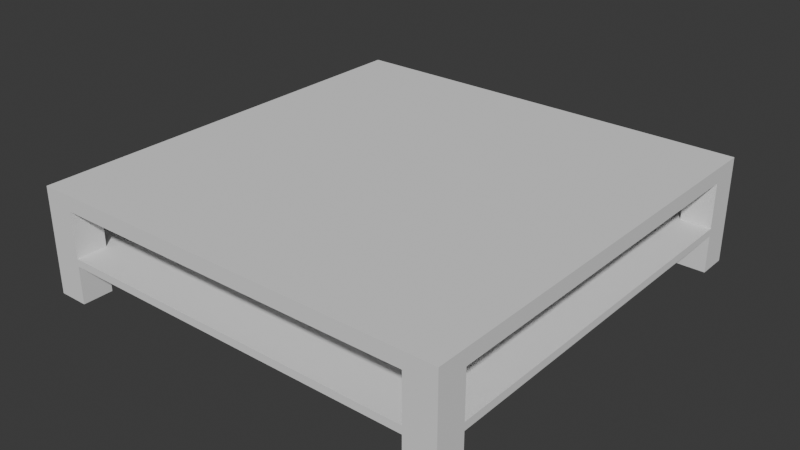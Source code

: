 # Source: Journal_Table.blend  (saved by Blender 4.5.90; exported with 4.5.12 LTS)
import bpy
from mathutils import Matrix  # noqa: F401  (used for matrix-valued properties, if any)

bpy.ops.wm.read_factory_settings(use_empty=True)
scene = bpy.context.scene
scene.name = 'Scene'

# ---- collections
col_collection = bpy.data.collections.new('Collection'); scene.collection.children.link(col_collection)

# ---- world
world_world = bpy.data.worlds.new('World'); scene.world = world_world
world_world.use_nodes = True; world_world.node_tree.nodes.clear()
_N = world_world.node_tree.nodes; _L = world_world.node_tree.links
n0 = _N.new('ShaderNodeOutputWorld'); n0.name = 'World Output'; n0.location = (200, 100)
n1 = _N.new('ShaderNodeBackground'); n1.name = 'Background'; n1.location = (-200, 100)
n1.inputs[0].default_value = (0.05088, 0.05088, 0.05088, 1.0)
_L.new(n1.outputs[0], n0.inputs[0])
n0.is_active_output = True
world_world.color = (0.05088, 0.05088, 0.05088)
world_world.sun_shadow_jitter_overblur = 0.0

# ---- meshes
me_cube_001 = bpy.data.meshes.new('Cube.001')
me_cube_001.from_pydata([(-0.7, -0.727, 0.3), (-0.7, -0.727, 0.35), (-0.7, 0.7, 0.3), (-0.7, 0.7, 0.35), (0.7, -0.727, 0.3), (0.7, -0.727, 0.35), (0.7, 0.7, 0.3), (0.7, 0.7, 0.35), (-0.6, -0.627, 0.125), (-0.6, -0.627, 0.15), (-0.6, 0.6, 0.125), (-0.6, 0.6, 0.15), (0.6, -0.627, 0.125), (0.6, -0.627, 0.15), (0.6, 0.6, 0.125), (0.6, 0.6, 0.15), (0.7, 0.6, 0.15), (0.7, 0.6, 0.125), (0.7, -0.627, 0.125), (0.7, -0.627, 0.15), (-0.7, 0.6, 0.125), (-0.7, -0.627, 0.125), (-0.7, -0.627, 0.15), (-0.7, 0.6, 0.15), (-0.6, 0.7, 0.15), (-0.6, 0.7, 0.125), (0.6, 0.7, 0.125), (0.6, 0.7, 0.15), (0.7, 0.7, 0.15), (0.7, 0.7, 0.125), (-0.7, 0.7, 0.15), (-0.7, 0.7, 0.125), (-0.6, -0.727, 0.125), (-0.6, -0.727, 0.15), (0.6, -0.727, 0.15), (0.6, -0.727, 0.125), (0.7, -0.727, 0.15), (0.7, -0.727, 0.125), (-0.7, -0.727, 0.125), (-0.7, -0.727, 0.15), (-0.7, -0.727, 0.3), (-0.7, -0.627, 0.3), (-0.7, 0.7, 0.3), (-0.7, 0.6, 0.3), (-0.6, 0.6, 0.3), (-0.6, 0.7, 0.3), (0.7, -0.627, 0.3), (0.6, -0.627, 0.3), (0.7, 0.6, 0.3), (0.6, 0.6, 0.3), (-0.6, -0.627, 0.3), (0.7, 0.7, 0.3), (0.6, 0.7, 0.3), (0.7, -0.727, 0.3), (0.6, -0.727, 0.3), (-0.6, -0.727, 0.3), (-0.7, -0.627, -2.98e-08), (-0.7, -0.727, -2.98e-08), (0.6, -0.627, -2.98e-08), (0.7, -0.627, -2.98e-08), (0.6, 0.6, -2.98e-08), (0.7, 0.6, -2.98e-08), (-0.6, 0.6, -2.98e-08), (-0.7, 0.6, -2.98e-08), (-0.6, -0.627, -2.98e-08), (0.6, 0.7, -2.98e-08), (0.7, 0.7, -2.98e-08), (-0.6, 0.7, -2.98e-08), (-0.7, 0.7, -2.98e-08), (0.6, -0.727, -2.98e-08), (0.7, -0.727, -2.98e-08), (-0.6, -0.727, -2.98e-08)], [], [(0, 1, 3, 2), (2, 3, 7, 6), (6, 7, 5, 4), (4, 5, 1, 0), (2, 6, 4, 0), (7, 3, 1, 5), (16, 17, 29, 28), (20, 23, 30, 31), (24, 30, 42, 45), (8, 12, 35, 32), (10, 14, 12, 8), (15, 11, 9, 13), (17, 16, 19, 18), (12, 14, 17, 18), (15, 13, 19, 16), (33, 9, 50, 55), (21, 22, 23, 20), (22, 21, 38, 39), (9, 11, 23, 22), (10, 8, 21, 20), (24, 25, 31, 30), (25, 24, 27, 26), (26, 27, 28, 29), (11, 24, 45, 44), (14, 10, 25, 26), (20, 31, 68, 63), (18, 37, 70, 59), (11, 15, 27, 24), (34, 35, 37, 36), (35, 34, 33, 32), (32, 33, 39, 38), (34, 36, 53, 54), (18, 19, 36, 37), (13, 9, 33, 34), (31, 25, 67, 68), (14, 26, 65, 60), (46, 47, 54, 53), (43, 44, 45, 42), (49, 48, 51, 52), (50, 41, 40, 55), (39, 33, 55, 40), (22, 39, 40, 41), (19, 13, 47, 46), (23, 11, 44, 43), (30, 23, 43, 42), (16, 28, 51, 48), (9, 22, 41, 50), (27, 15, 49, 52), (13, 34, 54, 47), (15, 16, 48, 49), (28, 27, 52, 51), (36, 19, 46, 53), (62, 63, 68, 67), (61, 60, 65, 66), (56, 64, 71, 57), (58, 59, 70, 69), (12, 18, 59, 58), (32, 38, 57, 71), (38, 21, 56, 57), (10, 20, 63, 62), (29, 17, 61, 66), (35, 12, 58, 69), (8, 32, 71, 64), (17, 14, 60, 61), (26, 29, 66, 65), (37, 35, 69, 70), (21, 8, 64, 56), (25, 10, 62, 67)])
_uv = me_cube_001.uv_layers.new(name='UVMap')
_uv.uv.foreach_set('vector', [0.9762, 0.381, 0.9524, 0.381, 0.9524, 9.449e-10, 0.9762, 2.742e-09, 0.9762, 0.7619, 0.9524, 0.7619, 0.9524, 0.381, 0.9762, 0.381, 1.0, 0.381, 0.9762, 0.381, 0.9762, 2.742e-09, 1.0, 4.54e-09, 1.0, 0.7619, 0.9762, 0.7619, 0.9762, 0.381, 1.0, 0.381, 0.381, 4.295e-08, 0.381, 0.381, -3.779e-10, 0.381, 2.838e-08, 1.419e-08, 0.7619, 2.914e-08, 0.7619, 0.381, 0.381, 0.381, 0.381, 3.779e-10, 0.9048, 0.3571, 0.9167, 0.3571, 0.9167, 0.381, 0.9048, 0.381, 0.9167, 0.4048, 0.9048, 0.4048, 0.9048, 0.381, 0.9167, 0.381, 0.8095, 0.3571, 0.8095, 0.381, 0.7619, 0.381, 0.7619, 0.3571, 0.02381, 0.4048, 0.02381, 0.7381, 1.042e-09, 0.7381, 2.621e-08, 0.4048, 0.3571, 0.4048, 0.3571, 0.7381, 0.02381, 0.7381, 0.02381, 0.4048, 0.7381, 0.4048, 0.7381, 0.7381, 0.4048, 0.7381, 0.4048, 0.4048, 0.9167, 0.3571, 0.9048, 0.3571, 0.9048, 0.02381, 0.9167, 0.02381, 0.02381, 0.7381, 0.3571, 0.7381, 0.3571, 0.7619, 0.02381, 0.7619, 0.7381, 0.4048, 0.4048, 0.4048, 0.4048, 0.381, 0.7381, 0.381, 0.02381, 0.8095, 0.0, 0.8095, 0.0, 0.7619, 0.02381, 0.7619, 0.9167, 0.7381, 0.9048, 0.7381, 0.9048, 0.4048, 0.9167, 0.4048, 0.9048, 0.7381, 0.9167, 0.7381, 0.9167, 0.7619, 0.9048, 0.7619, 0.4048, 0.7381, 0.7381, 0.7381, 0.7381, 0.7619, 0.4048, 0.7619, 0.3571, 0.4048, 0.02381, 0.4048, 0.02381, 0.381, 0.3571, 0.381, 0.8095, 0.3571, 0.8214, 0.3571, 0.8214, 0.381, 0.8095, 0.381, 0.8214, 0.3571, 0.8095, 0.3571, 0.8095, 0.02381, 0.8214, 0.02381, 0.8214, 0.02381, 0.8095, 0.02381, 0.8095, 4.351e-09, 0.8214, 5.25e-09, 0.04762, 0.8095, 0.02381, 0.8095, 0.02381, 0.7619, 0.04762, 0.7619, 0.3571, 0.7381, 0.3571, 0.4048, 0.381, 0.4048, 0.381, 0.7381, 0.9167, 0.4048, 0.9167, 0.381, 0.9524, 0.381, 0.9524, 0.4048, 0.9167, 0.02381, 0.9167, -1.752e-09, 0.9524, 9.449e-10, 0.9524, 0.02381, 0.7381, 0.7381, 0.7381, 0.4048, 0.7619, 0.4048, 0.7619, 0.7381, 0.8095, 0.7381, 0.8214, 0.7381, 0.8214, 0.7619, 0.8095, 0.7619, 0.8214, 0.7381, 0.8095, 0.7381, 0.8095, 0.4048, 0.8214, 0.4048, 0.8214, 0.4048, 0.8095, 0.4048, 0.8095, 0.381, 0.8214, 0.381, 0.8095, 0.7381, 0.8095, 0.7619, 0.7619, 0.7619, 0.7619, 0.7381, 0.9167, 0.02381, 0.9048, 0.02381, 0.9048, -2.65e-09, 0.9167, -1.752e-09, 0.4048, 0.4048, 0.4048, 0.7381, 0.381, 0.7381, 0.381, 0.4048, 0.8214, 0.381, 0.8214, 0.3571, 0.8571, 0.3571, 0.8571, 0.381, 0.1905, 0.7619, 0.2143, 0.7619, 0.2143, 0.7976, 0.1905, 0.7976, 0.4048, 0.7619, 0.4048, 0.7857, 0.381, 0.7857, 0.381, 0.7619, 0.4048, 0.7857, 0.4048, 0.7619, 0.4286, 0.7619, 0.4286, 0.7857, 0.4286, 0.7857, 0.4286, 0.7619, 0.4524, 0.7619, 0.4524, 0.7857, 0.4762, 0.7619, 0.4762, 0.7857, 0.4524, 0.7857, 0.4524, 0.7619, 0.8095, 0.381, 0.8095, 0.4048, 0.7619, 0.4048, 0.7619, 0.381, 0.9048, 0.7381, 0.9048, 0.7619, 0.8571, 0.7619, 0.8571, 0.7381, 0.07143, 0.8095, 0.04762, 0.8095, 0.04762, 0.7619, 0.07143, 0.7619, 0.09524, 0.8095, 0.07143, 0.8095, 0.07143, 0.7619, 0.09524, 0.7619, 0.9048, 0.381, 0.9048, 0.4048, 0.8571, 0.4048, 0.8571, 0.381, 0.9048, 0.3571, 0.9048, 0.381, 0.8571, 0.381, 0.8571, 0.3571, 0.119, 0.8095, 0.09524, 0.8095, 0.09524, 0.7619, 0.119, 0.7619, 0.1429, 0.8095, 0.119, 0.8095, 0.119, 0.7619, 0.1429, 0.7619, 0.1667, 0.8095, 0.1429, 0.8095, 0.1429, 0.7619, 0.1667, 0.7619, 0.1905, 0.8095, 0.1667, 0.8095, 0.1667, 0.7619, 0.1905, 0.7619, 0.8095, 4.351e-09, 0.8095, 0.02381, 0.7619, 0.02381, 0.7619, 7.559e-10, 0.9048, -2.65e-09, 0.9048, 0.02381, 0.8571, 0.02381, 0.8571, -6.245e-09, 0.4762, 0.7857, 0.4762, 0.7619, 0.5, 0.7619, 0.5, 0.7857, 0.5, 0.7857, 0.5, 0.7619, 0.5238, 0.7619, 0.5238, 0.7857, 0.5476, 0.7619, 0.5476, 0.7857, 0.5238, 0.7857, 0.5238, 0.7619, 0.5714, 0.7619, 0.5714, 0.7857, 0.5476, 0.7857, 0.5476, 0.7619, 0.2143, 0.7619, 0.2381, 0.7619, 0.2381, 0.7976, 0.2143, 0.7976, 0.8214, 0.4048, 0.8214, 0.381, 0.8571, 0.381, 0.8571, 0.4048, 0.9167, 0.7619, 0.9167, 0.7381, 0.9524, 0.7381, 0.9524, 0.7619, 0.2381, 0.7619, 0.2619, 0.7619, 0.2619, 0.7976, 0.2381, 0.7976, 0.9167, 0.381, 0.9167, 0.3571, 0.9524, 0.3571, 0.9524, 0.381, 0.2619, 0.7619, 0.2857, 0.7619, 0.2857, 0.7976, 0.2619, 0.7976, 0.2857, 0.7619, 0.3095, 0.7619, 0.3095, 0.7976, 0.2857, 0.7976, 0.3095, 0.7619, 0.3333, 0.7619, 0.3333, 0.7976, 0.3095, 0.7976, 0.8214, 0.02381, 0.8214, 5.25e-09, 0.8571, 7.946e-09, 0.8571, 0.02381, 0.8214, 0.7619, 0.8214, 0.7381, 0.8571, 0.7381, 0.8571, 0.7619, 0.3333, 0.7619, 0.3571, 0.7619, 0.3571, 0.7976, 0.3333, 0.7976, 0.3571, 0.7619, 0.381, 0.7619, 0.381, 0.7976, 0.3571, 0.7976])
me_cube_001.update()

# ---- objects
ob_cube = bpy.data.objects.new('Cube', me_cube_001)

# ---- transforms, parenting, visibility, modifiers, constraints
ob_cube.location = (0.0, 0.0, 0.0)

# ---- collection membership
col_collection.objects.link(ob_cube)

# ---- scene / render settings (as saved in the file)
scene.frame_start = 1; scene.frame_end = 250; scene.frame_set(1)
scene.render.engine = 'BLENDER_EEVEE_NEXT'
bpy.context.view_layer.update()

# ---- added for rendering (the .blend has no active camera and no usable light): camera, sun
cam_auto = bpy.data.cameras.new('AutoCamera')
cam_auto.lens = 50.0
cam_auto.sensor_width = 36.0
cam_auto.clip_end = 1000.0
ob_auto_camera = bpy.data.objects.new('AutoCamera', cam_auto)
scene.collection.objects.link(ob_auto_camera)
ob_auto_camera.location = (1.87775, -2.26682, 1.6772)
ob_auto_camera.rotation_euler = (1.09748, -7.21219e-08, 0.694738)
scene.camera = ob_auto_camera
light_auto_sun = bpy.data.lights.new('AutoSun', 'SUN')
light_auto_sun.energy = 3.0
light_auto_sun.angle = 0.0523599
ob_auto_sun = bpy.data.objects.new('AutoSun', light_auto_sun)
scene.collection.objects.link(ob_auto_sun)
ob_auto_sun.rotation_euler = (0.872665, 0.174533, 0.523599)
bpy.context.view_layer.update()
